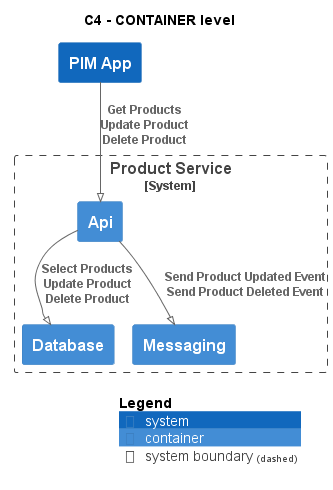

The diagram above was rendered by PlantUML. Its source (embedded in the PNG):
@startuml
!pragma layout smetana
!include ..\..\.c4s\C4_Container.puml

AddElementTag("state:new", $bgColor=green, $fontColor=#ffffff, $borderColor=green, $shadowing="False")
AddElementTag("state:changed", $bgColor=orange, $fontColor=#ffffff, $borderColor=orange, $shadowing="False")
AddElementTag("state:removed", $bgColor=red, $fontColor=#ffffff, $borderColor=red, $shadowing="False")

AddRelTag("state:new", $textColor=green, $lineColor=green)
AddRelTag("state:changed", $textColor=orange, $lineColor=orange)
AddRelTag("state:removed", $textColor=red, $lineColor=red)

SHOW_PERSON_PORTRAIT()
LAYOUT_TOP_DOWN()

skinparam linetype polyline

title C4 - CONTAINER level

System(ECommercePlatform.SoftwareSystems.PIMApp, "PIM App", "")

System_Boundary(ECommercePlatform.SoftwareSystems.ProductService, "Product Service") {
    Container(ECommercePlatform.SoftwareSystems.ProductService.Containers.Api, "Api", "", "")
    Container(ECommercePlatform.SoftwareSystems.ProductService.Containers.Database, "Database", "", "")
    Container(ECommercePlatform.SoftwareSystems.ProductService.Containers.Messaging, "Messaging", "", "")
}

Rel(ECommercePlatform.SoftwareSystems.PIMApp, ECommercePlatform.SoftwareSystems.ProductService.Containers.Api, "Get Products\nUpdate Product\nDelete Product")
Rel(ECommercePlatform.SoftwareSystems.ProductService.Containers.Api, ECommercePlatform.SoftwareSystems.ProductService.Containers.Database, "Select Products\nUpdate Product\nDelete Product")
Rel(ECommercePlatform.SoftwareSystems.ProductService.Containers.Api, ECommercePlatform.SoftwareSystems.ProductService.Containers.Messaging, "Send Product Updated Event\nSend Product Deleted Event")


SHOW_LEGEND()
@enduml